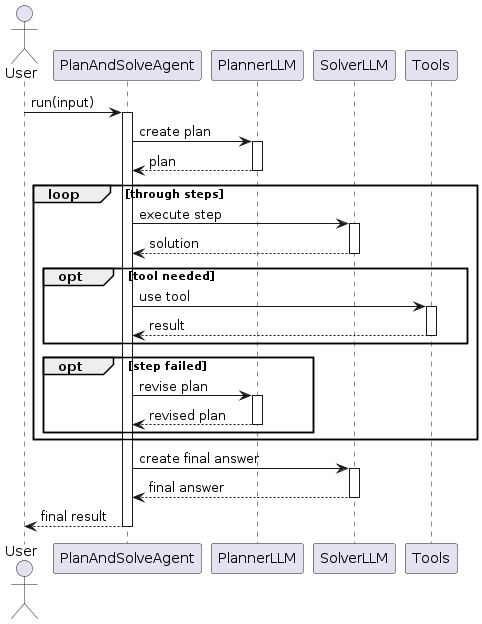

The diagram above was rendered by PlantUML. Its source (embedded in the PNG):
@startuml
actor User
participant PlanAndSolveAgent
participant PlannerLLM
participant SolverLLM
participant Tools

User -> PlanAndSolveAgent: run(input)
activate PlanAndSolveAgent

PlanAndSolveAgent -> PlannerLLM: create plan
activate PlannerLLM
PlannerLLM --> PlanAndSolveAgent: plan
deactivate PlannerLLM

loop through steps
  PlanAndSolveAgent -> SolverLLM: execute step
  activate SolverLLM
  SolverLLM --> PlanAndSolveAgent: solution
  deactivate SolverLLM
  
  opt tool needed
    PlanAndSolveAgent -> Tools: use tool
    activate Tools
    Tools --> PlanAndSolveAgent: result
    deactivate Tools
  end
  
  opt step failed
    PlanAndSolveAgent -> PlannerLLM: revise plan
    activate PlannerLLM
    PlannerLLM --> PlanAndSolveAgent: revised plan
    deactivate PlannerLLM
  end
end

PlanAndSolveAgent -> SolverLLM: create final answer
activate SolverLLM
SolverLLM --> PlanAndSolveAgent: final answer
deactivate SolverLLM

PlanAndSolveAgent --> User: final result
deactivate PlanAndSolveAgent
@enduml